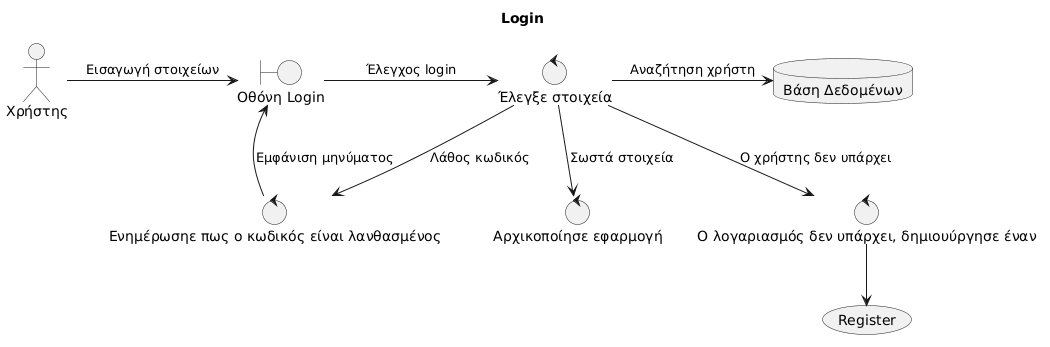

The diagram above was rendered by PlantUML. Its source (embedded in the PNG):
@startuml
title Login

actor "Χρήστης" as User

boundary "Οθόνη Login" as LoginScreen
control "Έλεγξε στοιχεία" as Auth
database "Βάση Δεδομένων" as DB
control "Αρχικοποίησε εφαρμογή" as InitApp
control "Ενημέρωσηε πως ο κωδικός είναι λανθασμένος" as WrongPass
control "Ο λογαριασμός δεν υπάρχει, δημιουύργησε έναν" as CreateAccount
usecase "Register" as Register

User -> LoginScreen : Εισαγωγή στοιχείων

LoginScreen -> Auth : Έλεγχος login
Auth -> DB : Αναζήτηση χρήστη

Auth --> InitApp : Σωστά στοιχεία

Auth --> WrongPass : Λάθος κωδικός
WrongPass --> LoginScreen : Εμφάνιση μηνύματος

Auth --> CreateAccount : Ο χρήστης δεν υπάρχει
CreateAccount --> Register
@enduml